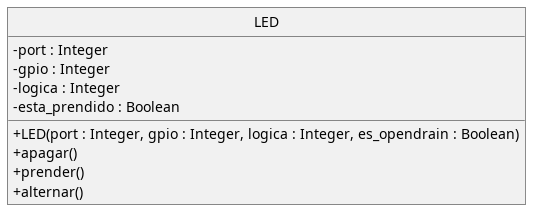

The diagram above was rendered by PlantUML. Its source (embedded in the PNG):
@startuml diagrama-clases
hide circle
skinparam classAttributeIconSize 0
skinparam backgroundColor transparent
skinparam monochrome true
skinparam shadowing false
skinparam roundcorner 0

Class LED {
  - port : Integer
  - gpio : Integer
  - logica : Integer
  - esta_prendido : Boolean
  + LED(port : Integer, gpio : Integer, logica : Integer, es_opendrain : Boolean)
  + apagar()
  + prender()
  + alternar()
}

@enduml